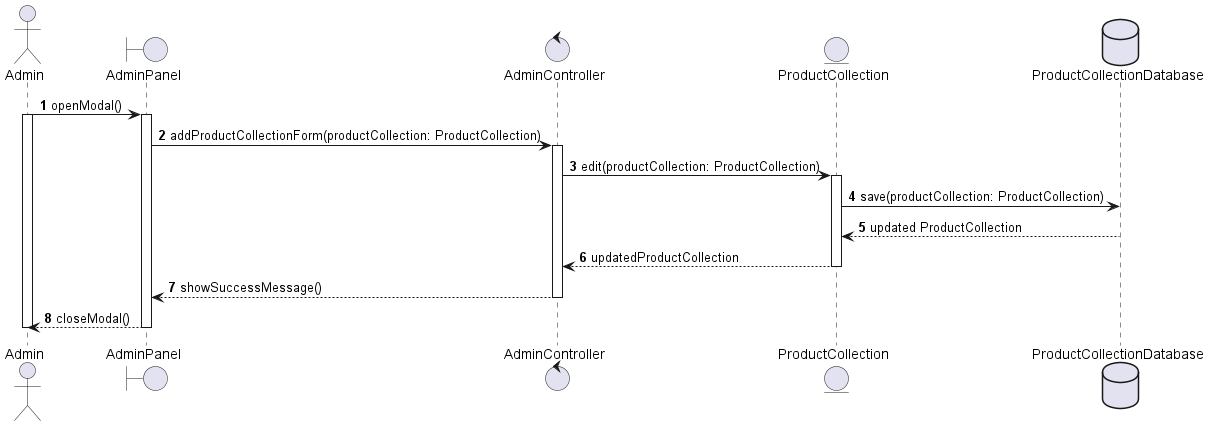

The diagram above was rendered by PlantUML. Its source (embedded in the PNG):
@startuml Edit product collection
autonumber
actor Admin
boundary AdminPanel as ap
control AdminController as ac
entity ProductCollection as p
database ProductCollectionDatabase as pr
Admin -> ap++ : openModal()
Admin++
ap -> ac : addProductCollectionForm(productCollection: ProductCollection)
ac++
ac -> p : edit(productCollection: ProductCollection)
p++
p -> pr : save(productCollection: ProductCollection)
pr --> p-- : updated ProductCollection
p --> ac-- : updatedProductCollection
ac --> ap-- : showSuccessMessage()
ap --> Admin-- : closeModal()
Admin--
@enduml